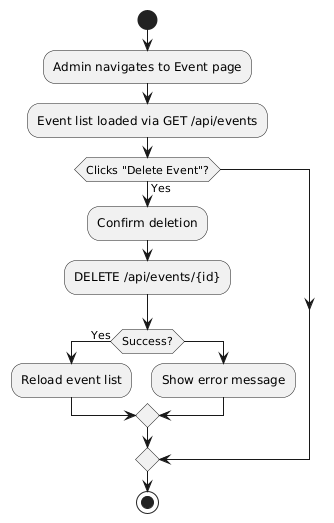

The diagram above was rendered by PlantUML. Its source (embedded in the PNG):
@startuml
start

:Admin navigates to Event page;
:Event list loaded via GET /api/events;

if (Clicks "Delete Event"?) then (Yes)
  :Confirm deletion;
  :DELETE /api/events/{id};
  if (Success?) then (Yes)
    :Reload event list;
  else
    :Show error message;
  endif
endif


stop
@enduml